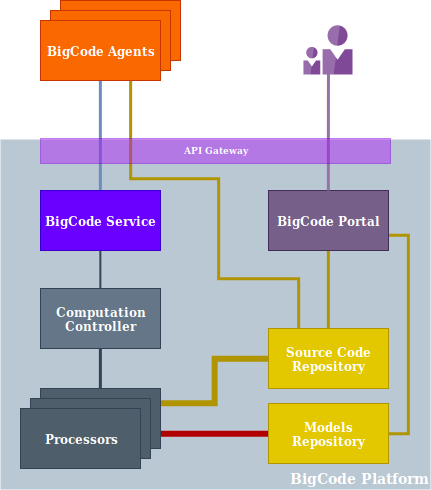

The diagram above was exported from draw.io. Its source (the exported page's mxGraphModel, read from the mxfile embedded in the PNG):
<mxGraphModel dx="651" dy="386" grid="1" gridSize="10" guides="1" tooltips="1" connect="1" arrows="1" fold="1" page="1" pageScale="1" pageWidth="850" pageHeight="1100" math="0" shadow="0">
  <root>
    <mxCell id="0" />
    <mxCell id="1" parent="0" />
    <mxCell id="W1QZ5BWz0CzJ_EBE25Wv-26" value="BigCode Platform" style="rounded=0;whiteSpace=wrap;html=1;fillColor=#bac8d3;strokeColor=none;fontStyle=1;verticalAlign=bottom;align=right;fontColor=#FFFFFF;fontSize=14;" vertex="1" parent="1">
      <mxGeometry x="40" y="181" width="430" height="350" as="geometry" />
    </mxCell>
    <mxCell id="W1QZ5BWz0CzJ_EBE25Wv-20" style="edgeStyle=orthogonalEdgeStyle;rounded=0;orthogonalLoop=1;jettySize=auto;html=1;exitX=0.5;exitY=1;exitDx=0;exitDy=0;startArrow=none;startFill=0;endArrow=none;endFill=0;fontStyle=1;gradientColor=#7ea6e0;fillColor=#dae8fc;strokeColor=#6c8ebf;strokeWidth=3;entryX=0.5;entryY=0;entryDx=0;entryDy=0;" edge="1" parent="1" source="W1QZ5BWz0CzJ_EBE25Wv-1" target="W1QZ5BWz0CzJ_EBE25Wv-2">
      <mxGeometry relative="1" as="geometry">
        <mxPoint x="140" y="160" as="targetPoint" />
      </mxGeometry>
    </mxCell>
    <mxCell id="W1QZ5BWz0CzJ_EBE25Wv-12" style="edgeStyle=orthogonalEdgeStyle;rounded=0;orthogonalLoop=1;jettySize=auto;html=1;entryX=0.25;entryY=0;entryDx=0;entryDy=0;startArrow=none;startFill=0;endArrow=none;endFill=0;fontStyle=1;fillColor=#e3c800;strokeColor=#B09500;strokeWidth=3;endSize=5;exitX=0.75;exitY=1;exitDx=0;exitDy=0;" edge="1" parent="1" source="W1QZ5BWz0CzJ_EBE25Wv-1" target="W1QZ5BWz0CzJ_EBE25Wv-3">
      <mxGeometry relative="1" as="geometry">
        <mxPoint x="190" y="140" as="sourcePoint" />
        <Array as="points">
          <mxPoint x="170" y="220" />
          <mxPoint x="258" y="220" />
          <mxPoint x="258" y="320" />
          <mxPoint x="338" y="320" />
        </Array>
      </mxGeometry>
    </mxCell>
    <mxCell id="W1QZ5BWz0CzJ_EBE25Wv-13" style="edgeStyle=orthogonalEdgeStyle;rounded=0;orthogonalLoop=1;jettySize=auto;html=1;exitX=0.5;exitY=1;exitDx=0;exitDy=0;entryX=0.5;entryY=0;entryDx=0;entryDy=0;startArrow=none;startFill=0;endArrow=none;endFill=0;fontStyle=1;fillColor=#647687;strokeColor=#314354;strokeWidth=2;" edge="1" parent="1" source="W1QZ5BWz0CzJ_EBE25Wv-2" target="W1QZ5BWz0CzJ_EBE25Wv-5">
      <mxGeometry relative="1" as="geometry" />
    </mxCell>
    <mxCell id="W1QZ5BWz0CzJ_EBE25Wv-2" value="BigCode Service" style="rounded=0;whiteSpace=wrap;html=1;fillColor=#6a00ff;strokeColor=#3700CC;fontColor=#FFFFFF;fontStyle=1" vertex="1" parent="1">
      <mxGeometry x="80" y="232" width="120" height="60" as="geometry" />
    </mxCell>
    <mxCell id="W1QZ5BWz0CzJ_EBE25Wv-14" style="edgeStyle=orthogonalEdgeStyle;rounded=0;orthogonalLoop=1;jettySize=auto;html=1;exitX=0;exitY=0.5;exitDx=0;exitDy=0;entryX=1;entryY=0.25;entryDx=0;entryDy=0;startArrow=none;startFill=0;endArrow=none;endFill=0;fontStyle=1;fillColor=#e3c800;strokeColor=#B09500;strokeWidth=6;endSize=5;" edge="1" parent="1" source="W1QZ5BWz0CzJ_EBE25Wv-3" target="W1QZ5BWz0CzJ_EBE25Wv-8">
      <mxGeometry relative="1" as="geometry" />
    </mxCell>
    <mxCell id="W1QZ5BWz0CzJ_EBE25Wv-18" style="edgeStyle=orthogonalEdgeStyle;rounded=0;orthogonalLoop=1;jettySize=auto;html=1;exitX=0.5;exitY=0;exitDx=0;exitDy=0;entryX=0.5;entryY=1;entryDx=0;entryDy=0;startArrow=none;startFill=0;endArrow=none;endFill=0;fontStyle=1;fillColor=#e3c800;strokeColor=#B09500;strokeWidth=3;endSize=5;" edge="1" parent="1" source="W1QZ5BWz0CzJ_EBE25Wv-3" target="W1QZ5BWz0CzJ_EBE25Wv-11">
      <mxGeometry relative="1" as="geometry" />
    </mxCell>
    <mxCell id="W1QZ5BWz0CzJ_EBE25Wv-3" value="Source Code Repository" style="rounded=0;whiteSpace=wrap;html=1;fillColor=#e3c800;strokeColor=#B09500;fontColor=#ffffff;fontStyle=1" vertex="1" parent="1">
      <mxGeometry x="308" y="370" width="120" height="60" as="geometry" />
    </mxCell>
    <mxCell id="W1QZ5BWz0CzJ_EBE25Wv-15" style="edgeStyle=orthogonalEdgeStyle;rounded=0;orthogonalLoop=1;jettySize=auto;html=1;exitX=0;exitY=0.5;exitDx=0;exitDy=0;entryX=1;entryY=0.75;entryDx=0;entryDy=0;startArrow=none;startFill=0;endArrow=none;endFill=0;strokeWidth=6;fontStyle=1;fontColor=#FF3333;fillColor=#e51400;strokeColor=#B20000;endSize=5;" edge="1" parent="1" source="W1QZ5BWz0CzJ_EBE25Wv-4" target="W1QZ5BWz0CzJ_EBE25Wv-8">
      <mxGeometry relative="1" as="geometry" />
    </mxCell>
    <mxCell id="W1QZ5BWz0CzJ_EBE25Wv-19" style="edgeStyle=orthogonalEdgeStyle;rounded=0;orthogonalLoop=1;jettySize=auto;html=1;exitX=1;exitY=0.5;exitDx=0;exitDy=0;entryX=1;entryY=0.75;entryDx=0;entryDy=0;startArrow=none;startFill=0;endArrow=none;endFill=0;fontStyle=1;strokeWidth=3;fillColor=#e3c800;strokeColor=#B09500;" edge="1" parent="1" source="W1QZ5BWz0CzJ_EBE25Wv-4" target="W1QZ5BWz0CzJ_EBE25Wv-11">
      <mxGeometry relative="1" as="geometry" />
    </mxCell>
    <mxCell id="W1QZ5BWz0CzJ_EBE25Wv-4" value="&lt;div&gt;Models&lt;/div&gt;&lt;div&gt;Repository&lt;br&gt;&lt;/div&gt;" style="rounded=0;whiteSpace=wrap;html=1;fillColor=#e3c800;strokeColor=#B09500;fontColor=#ffffff;fontStyle=1" vertex="1" parent="1">
      <mxGeometry x="308" y="445" width="120" height="60" as="geometry" />
    </mxCell>
    <mxCell id="W1QZ5BWz0CzJ_EBE25Wv-5" value="Computation Controller" style="rounded=0;whiteSpace=wrap;html=1;fillColor=#647687;strokeColor=#314354;fontColor=#ffffff;fontStyle=1" vertex="1" parent="1">
      <mxGeometry x="80" y="330" width="120" height="60" as="geometry" />
    </mxCell>
    <mxCell id="W1QZ5BWz0CzJ_EBE25Wv-9" value="" style="group;fontColor=#FFFFFF;fontStyle=1" vertex="1" connectable="0" parent="1">
      <mxGeometry x="60" y="430" width="140" height="80" as="geometry" />
    </mxCell>
    <mxCell id="W1QZ5BWz0CzJ_EBE25Wv-8" value="&lt;div&gt;Processors&lt;/div&gt;" style="rounded=0;whiteSpace=wrap;html=1;fillColor=#4F5E6B;strokeColor=#314354;fontColor=#ffffff;fontStyle=1" vertex="1" parent="W1QZ5BWz0CzJ_EBE25Wv-9">
      <mxGeometry x="20" width="120" height="60" as="geometry" />
    </mxCell>
    <mxCell id="W1QZ5BWz0CzJ_EBE25Wv-7" value="&lt;div&gt;Processors&lt;/div&gt;" style="rounded=0;whiteSpace=wrap;html=1;fillColor=#4F5E6B;strokeColor=#314354;fontColor=#ffffff;fontStyle=1" vertex="1" parent="W1QZ5BWz0CzJ_EBE25Wv-9">
      <mxGeometry x="10" y="10" width="120" height="60" as="geometry" />
    </mxCell>
    <mxCell id="W1QZ5BWz0CzJ_EBE25Wv-6" value="&lt;div&gt;Processors&lt;/div&gt;" style="rounded=0;whiteSpace=wrap;html=1;fillColor=#4F5E6B;strokeColor=#314354;fontColor=#ffffff;fontStyle=1" vertex="1" parent="W1QZ5BWz0CzJ_EBE25Wv-9">
      <mxGeometry y="20" width="120" height="60" as="geometry" />
    </mxCell>
    <mxCell id="W1QZ5BWz0CzJ_EBE25Wv-11" value="BigCode Portal" style="rounded=0;whiteSpace=wrap;html=1;fillColor=#76608a;strokeColor=#432D57;fontColor=#ffffff;fontStyle=1" vertex="1" parent="1">
      <mxGeometry x="308" y="232" width="120" height="60" as="geometry" />
    </mxCell>
    <mxCell id="W1QZ5BWz0CzJ_EBE25Wv-16" style="edgeStyle=orthogonalEdgeStyle;rounded=0;orthogonalLoop=1;jettySize=auto;html=1;exitX=0.5;exitY=1;exitDx=0;exitDy=0;entryX=0.5;entryY=0;entryDx=0;entryDy=0;startArrow=none;startFill=0;endArrow=none;endFill=0;fontStyle=1;fillColor=#647687;strokeColor=#314354;strokeWidth=3;" edge="1" parent="1" source="W1QZ5BWz0CzJ_EBE25Wv-5" target="W1QZ5BWz0CzJ_EBE25Wv-8">
      <mxGeometry relative="1" as="geometry" />
    </mxCell>
    <mxCell id="W1QZ5BWz0CzJ_EBE25Wv-22" value="" style="edgeStyle=orthogonalEdgeStyle;rounded=0;orthogonalLoop=1;jettySize=auto;html=1;startArrow=none;startFill=0;endArrow=none;endFill=0;fontStyle=1;fillColor=#e1d5e7;strokeColor=#9673a6;strokeWidth=3;" edge="1" parent="1" source="W1QZ5BWz0CzJ_EBE25Wv-27" target="W1QZ5BWz0CzJ_EBE25Wv-11">
      <mxGeometry relative="1" as="geometry">
        <mxPoint x="368.55172413793116" y="142" as="sourcePoint" />
      </mxGeometry>
    </mxCell>
    <mxCell id="W1QZ5BWz0CzJ_EBE25Wv-25" value="" style="group;fontStyle=1" vertex="1" connectable="0" parent="1">
      <mxGeometry x="80" y="42" width="140" height="80" as="geometry" />
    </mxCell>
    <mxCell id="W1QZ5BWz0CzJ_EBE25Wv-24" value="" style="rounded=0;whiteSpace=wrap;html=1;fillColor=#fa6800;strokeColor=#C73500;fontColor=#ffffff;fontStyle=1" vertex="1" parent="W1QZ5BWz0CzJ_EBE25Wv-25">
      <mxGeometry x="20" width="120" height="60" as="geometry" />
    </mxCell>
    <mxCell id="W1QZ5BWz0CzJ_EBE25Wv-23" value="" style="rounded=0;whiteSpace=wrap;html=1;fillColor=#fa6800;strokeColor=#C73500;fontColor=#ffffff;fontStyle=1" vertex="1" parent="W1QZ5BWz0CzJ_EBE25Wv-25">
      <mxGeometry x="10" y="10" width="120" height="60" as="geometry" />
    </mxCell>
    <mxCell id="W1QZ5BWz0CzJ_EBE25Wv-1" value="BigCode Agents" style="rounded=0;whiteSpace=wrap;html=1;fillColor=#fa6800;strokeColor=#C73500;fontColor=#ffffff;fontStyle=1" vertex="1" parent="W1QZ5BWz0CzJ_EBE25Wv-25">
      <mxGeometry y="20" width="120" height="60" as="geometry" />
    </mxCell>
    <mxCell id="W1QZ5BWz0CzJ_EBE25Wv-27" value="" style="aspect=fixed;html=1;perimeter=none;align=center;shadow=0;dashed=0;image;fontSize=12;image=img/lib/mscae/TeamProject.svg;fontStyle=1" vertex="1" parent="1">
      <mxGeometry x="343" y="67" width="50" height="49.5" as="geometry" />
    </mxCell>
    <mxCell id="W1QZ5BWz0CzJ_EBE25Wv-29" value="API Gateway" style="rounded=0;whiteSpace=wrap;html=1;fillColor=#aa00ff;fontSize=9;fontColor=#ffffff;align=center;strokeColor=#7700CC;verticalAlign=middle;gradientColor=none;opacity=40;fontStyle=1" vertex="1" parent="1">
      <mxGeometry x="80" y="180" width="350" height="25" as="geometry" />
    </mxCell>
  </root>
</mxGraphModel>